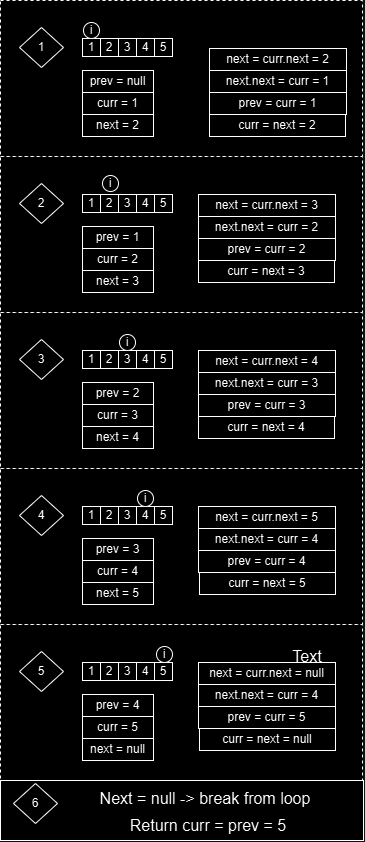

The diagram above was exported from draw.io. Its source (the exported page's mxGraphModel, read from the mxfile embedded in the PNG):
<mxGraphModel dx="1242" dy="928" grid="0" gridSize="10" guides="1" tooltips="1" connect="1" arrows="1" fold="1" page="0" pageScale="1" pageWidth="827" pageHeight="1169" math="0" shadow="0">
  <root>
    <mxCell id="0" />
    <mxCell id="1" parent="0" />
    <mxCell id="TksWgibG2KMTKg8mL5Kv-32" value="" style="rounded=0;whiteSpace=wrap;html=1;dashed=1;" vertex="1" parent="1">
      <mxGeometry x="-197" y="-1" width="362" height="156" as="geometry" />
    </mxCell>
    <mxCell id="TksWgibG2KMTKg8mL5Kv-1" value="1" style="whiteSpace=wrap;html=1;aspect=fixed;" vertex="1" parent="1">
      <mxGeometry x="-115" y="37" width="18" height="18" as="geometry" />
    </mxCell>
    <mxCell id="TksWgibG2KMTKg8mL5Kv-2" value="2" style="whiteSpace=wrap;html=1;aspect=fixed;" vertex="1" parent="1">
      <mxGeometry x="-97" y="37" width="18" height="18" as="geometry" />
    </mxCell>
    <mxCell id="TksWgibG2KMTKg8mL5Kv-3" value="3" style="whiteSpace=wrap;html=1;aspect=fixed;" vertex="1" parent="1">
      <mxGeometry x="-79" y="37" width="18" height="18" as="geometry" />
    </mxCell>
    <mxCell id="TksWgibG2KMTKg8mL5Kv-4" value="4" style="whiteSpace=wrap;html=1;aspect=fixed;" vertex="1" parent="1">
      <mxGeometry x="-61" y="37" width="18" height="18" as="geometry" />
    </mxCell>
    <mxCell id="TksWgibG2KMTKg8mL5Kv-5" value="5" style="whiteSpace=wrap;html=1;aspect=fixed;" vertex="1" parent="1">
      <mxGeometry x="-43" y="37" width="18" height="18" as="geometry" />
    </mxCell>
    <mxCell id="TksWgibG2KMTKg8mL5Kv-19" value="1" style="rhombus;whiteSpace=wrap;html=1;" vertex="1" parent="1">
      <mxGeometry x="-178" y="26" width="44" height="40" as="geometry" />
    </mxCell>
    <mxCell id="TksWgibG2KMTKg8mL5Kv-29" value="prev = null" style="rounded=0;whiteSpace=wrap;html=1;" vertex="1" parent="1">
      <mxGeometry x="-115" y="69" width="71" height="22" as="geometry" />
    </mxCell>
    <mxCell id="TksWgibG2KMTKg8mL5Kv-30" value="curr = 1" style="rounded=0;whiteSpace=wrap;html=1;" vertex="1" parent="1">
      <mxGeometry x="-115" y="91" width="71" height="22" as="geometry" />
    </mxCell>
    <mxCell id="TksWgibG2KMTKg8mL5Kv-31" value="next = 2" style="rounded=0;whiteSpace=wrap;html=1;" vertex="1" parent="1">
      <mxGeometry x="-115" y="113" width="71" height="22" as="geometry" />
    </mxCell>
    <mxCell id="TksWgibG2KMTKg8mL5Kv-33" value="" style="rounded=0;whiteSpace=wrap;html=1;dashed=1;" vertex="1" parent="1">
      <mxGeometry x="-197" y="155" width="362" height="156" as="geometry" />
    </mxCell>
    <mxCell id="TksWgibG2KMTKg8mL5Kv-34" value="1" style="whiteSpace=wrap;html=1;aspect=fixed;" vertex="1" parent="1">
      <mxGeometry x="-115" y="193" width="18" height="18" as="geometry" />
    </mxCell>
    <mxCell id="TksWgibG2KMTKg8mL5Kv-35" value="2" style="whiteSpace=wrap;html=1;aspect=fixed;" vertex="1" parent="1">
      <mxGeometry x="-97" y="193" width="18" height="18" as="geometry" />
    </mxCell>
    <mxCell id="TksWgibG2KMTKg8mL5Kv-36" value="3" style="whiteSpace=wrap;html=1;aspect=fixed;" vertex="1" parent="1">
      <mxGeometry x="-79" y="193" width="18" height="18" as="geometry" />
    </mxCell>
    <mxCell id="TksWgibG2KMTKg8mL5Kv-37" value="4" style="whiteSpace=wrap;html=1;aspect=fixed;" vertex="1" parent="1">
      <mxGeometry x="-61" y="193" width="18" height="18" as="geometry" />
    </mxCell>
    <mxCell id="TksWgibG2KMTKg8mL5Kv-38" value="5" style="whiteSpace=wrap;html=1;aspect=fixed;" vertex="1" parent="1">
      <mxGeometry x="-43" y="193" width="18" height="18" as="geometry" />
    </mxCell>
    <mxCell id="TksWgibG2KMTKg8mL5Kv-39" value="2" style="rhombus;whiteSpace=wrap;html=1;" vertex="1" parent="1">
      <mxGeometry x="-178" y="182" width="44" height="40" as="geometry" />
    </mxCell>
    <mxCell id="TksWgibG2KMTKg8mL5Kv-40" value="prev = 1" style="rounded=0;whiteSpace=wrap;html=1;" vertex="1" parent="1">
      <mxGeometry x="-115" y="225" width="71" height="22" as="geometry" />
    </mxCell>
    <mxCell id="TksWgibG2KMTKg8mL5Kv-41" value="curr = 2" style="rounded=0;whiteSpace=wrap;html=1;" vertex="1" parent="1">
      <mxGeometry x="-115" y="247" width="71" height="22" as="geometry" />
    </mxCell>
    <mxCell id="TksWgibG2KMTKg8mL5Kv-42" value="next = 3" style="rounded=0;whiteSpace=wrap;html=1;" vertex="1" parent="1">
      <mxGeometry x="-115" y="269" width="71" height="22" as="geometry" />
    </mxCell>
    <mxCell id="TksWgibG2KMTKg8mL5Kv-43" value="i" style="ellipse;whiteSpace=wrap;html=1;aspect=fixed;" vertex="1" parent="1">
      <mxGeometry x="-114" y="21" width="16" height="16" as="geometry" />
    </mxCell>
    <mxCell id="TksWgibG2KMTKg8mL5Kv-44" value="i" style="ellipse;whiteSpace=wrap;html=1;aspect=fixed;" vertex="1" parent="1">
      <mxGeometry x="-95" y="174" width="16" height="16" as="geometry" />
    </mxCell>
    <mxCell id="TksWgibG2KMTKg8mL5Kv-48" value="next = curr.next = 2" style="rounded=0;whiteSpace=wrap;html=1;" vertex="1" parent="1">
      <mxGeometry x="12" y="47" width="137" height="22" as="geometry" />
    </mxCell>
    <mxCell id="TksWgibG2KMTKg8mL5Kv-49" value="curr = next = 2" style="rounded=0;whiteSpace=wrap;html=1;" vertex="1" parent="1">
      <mxGeometry x="12" y="113" width="136" height="22" as="geometry" />
    </mxCell>
    <mxCell id="TksWgibG2KMTKg8mL5Kv-51" value="next.next = curr = 1" style="rounded=0;whiteSpace=wrap;html=1;" vertex="1" parent="1">
      <mxGeometry x="12" y="69" width="137" height="22" as="geometry" />
    </mxCell>
    <mxCell id="TksWgibG2KMTKg8mL5Kv-53" value="prev = curr = 1" style="rounded=0;whiteSpace=wrap;html=1;" vertex="1" parent="1">
      <mxGeometry x="12" y="91" width="137" height="22" as="geometry" />
    </mxCell>
    <mxCell id="TksWgibG2KMTKg8mL5Kv-54" value="next = curr.next = 3" style="rounded=0;whiteSpace=wrap;html=1;" vertex="1" parent="1">
      <mxGeometry x="1" y="193" width="137" height="22" as="geometry" />
    </mxCell>
    <mxCell id="TksWgibG2KMTKg8mL5Kv-55" value="curr = next = 3" style="rounded=0;whiteSpace=wrap;html=1;" vertex="1" parent="1">
      <mxGeometry x="1" y="259" width="136" height="22" as="geometry" />
    </mxCell>
    <mxCell id="TksWgibG2KMTKg8mL5Kv-56" value="next.next = curr = 2" style="rounded=0;whiteSpace=wrap;html=1;" vertex="1" parent="1">
      <mxGeometry x="1" y="215" width="137" height="22" as="geometry" />
    </mxCell>
    <mxCell id="TksWgibG2KMTKg8mL5Kv-57" value="prev = curr = 2" style="rounded=0;whiteSpace=wrap;html=1;" vertex="1" parent="1">
      <mxGeometry x="1" y="237" width="137" height="22" as="geometry" />
    </mxCell>
    <mxCell id="TksWgibG2KMTKg8mL5Kv-58" value="" style="rounded=0;whiteSpace=wrap;html=1;dashed=1;" vertex="1" parent="1">
      <mxGeometry x="-197" y="311" width="362" height="156" as="geometry" />
    </mxCell>
    <mxCell id="TksWgibG2KMTKg8mL5Kv-59" value="1" style="whiteSpace=wrap;html=1;aspect=fixed;" vertex="1" parent="1">
      <mxGeometry x="-115" y="349" width="18" height="18" as="geometry" />
    </mxCell>
    <mxCell id="TksWgibG2KMTKg8mL5Kv-60" value="2" style="whiteSpace=wrap;html=1;aspect=fixed;" vertex="1" parent="1">
      <mxGeometry x="-97" y="349" width="18" height="18" as="geometry" />
    </mxCell>
    <mxCell id="TksWgibG2KMTKg8mL5Kv-61" value="3" style="whiteSpace=wrap;html=1;aspect=fixed;" vertex="1" parent="1">
      <mxGeometry x="-79" y="349" width="18" height="18" as="geometry" />
    </mxCell>
    <mxCell id="TksWgibG2KMTKg8mL5Kv-62" value="4" style="whiteSpace=wrap;html=1;aspect=fixed;" vertex="1" parent="1">
      <mxGeometry x="-61" y="349" width="18" height="18" as="geometry" />
    </mxCell>
    <mxCell id="TksWgibG2KMTKg8mL5Kv-63" value="5" style="whiteSpace=wrap;html=1;aspect=fixed;" vertex="1" parent="1">
      <mxGeometry x="-43" y="349" width="18" height="18" as="geometry" />
    </mxCell>
    <mxCell id="TksWgibG2KMTKg8mL5Kv-64" value="3" style="rhombus;whiteSpace=wrap;html=1;" vertex="1" parent="1">
      <mxGeometry x="-178" y="338" width="44" height="40" as="geometry" />
    </mxCell>
    <mxCell id="TksWgibG2KMTKg8mL5Kv-65" value="prev = 2" style="rounded=0;whiteSpace=wrap;html=1;" vertex="1" parent="1">
      <mxGeometry x="-115" y="381" width="71" height="22" as="geometry" />
    </mxCell>
    <mxCell id="TksWgibG2KMTKg8mL5Kv-66" value="curr = 3" style="rounded=0;whiteSpace=wrap;html=1;" vertex="1" parent="1">
      <mxGeometry x="-115" y="403" width="71" height="22" as="geometry" />
    </mxCell>
    <mxCell id="TksWgibG2KMTKg8mL5Kv-67" value="next = 4" style="rounded=0;whiteSpace=wrap;html=1;" vertex="1" parent="1">
      <mxGeometry x="-115" y="425" width="71" height="22" as="geometry" />
    </mxCell>
    <mxCell id="TksWgibG2KMTKg8mL5Kv-68" value="i" style="ellipse;whiteSpace=wrap;html=1;aspect=fixed;" vertex="1" parent="1">
      <mxGeometry x="-78" y="333" width="16" height="16" as="geometry" />
    </mxCell>
    <mxCell id="TksWgibG2KMTKg8mL5Kv-69" value="next = curr.next = 4" style="rounded=0;whiteSpace=wrap;html=1;" vertex="1" parent="1">
      <mxGeometry x="1" y="349" width="137" height="22" as="geometry" />
    </mxCell>
    <mxCell id="TksWgibG2KMTKg8mL5Kv-70" value="curr = next = 4" style="rounded=0;whiteSpace=wrap;html=1;" vertex="1" parent="1">
      <mxGeometry x="1" y="415" width="136" height="22" as="geometry" />
    </mxCell>
    <mxCell id="TksWgibG2KMTKg8mL5Kv-71" value="next.next = curr = 3" style="rounded=0;whiteSpace=wrap;html=1;" vertex="1" parent="1">
      <mxGeometry x="1" y="371" width="137" height="22" as="geometry" />
    </mxCell>
    <mxCell id="TksWgibG2KMTKg8mL5Kv-72" value="prev = curr = 3" style="rounded=0;whiteSpace=wrap;html=1;" vertex="1" parent="1">
      <mxGeometry x="1" y="393" width="137" height="22" as="geometry" />
    </mxCell>
    <mxCell id="TksWgibG2KMTKg8mL5Kv-73" value="" style="rounded=0;whiteSpace=wrap;html=1;dashed=1;" vertex="1" parent="1">
      <mxGeometry x="-197" y="467" width="362" height="156" as="geometry" />
    </mxCell>
    <mxCell id="TksWgibG2KMTKg8mL5Kv-74" value="1" style="whiteSpace=wrap;html=1;aspect=fixed;" vertex="1" parent="1">
      <mxGeometry x="-115" y="505" width="18" height="18" as="geometry" />
    </mxCell>
    <mxCell id="TksWgibG2KMTKg8mL5Kv-75" value="2" style="whiteSpace=wrap;html=1;aspect=fixed;" vertex="1" parent="1">
      <mxGeometry x="-97" y="505" width="18" height="18" as="geometry" />
    </mxCell>
    <mxCell id="TksWgibG2KMTKg8mL5Kv-76" value="3" style="whiteSpace=wrap;html=1;aspect=fixed;" vertex="1" parent="1">
      <mxGeometry x="-79" y="505" width="18" height="18" as="geometry" />
    </mxCell>
    <mxCell id="TksWgibG2KMTKg8mL5Kv-77" value="4" style="whiteSpace=wrap;html=1;aspect=fixed;" vertex="1" parent="1">
      <mxGeometry x="-61" y="505" width="18" height="18" as="geometry" />
    </mxCell>
    <mxCell id="TksWgibG2KMTKg8mL5Kv-78" value="5" style="whiteSpace=wrap;html=1;aspect=fixed;" vertex="1" parent="1">
      <mxGeometry x="-43" y="505" width="18" height="18" as="geometry" />
    </mxCell>
    <mxCell id="TksWgibG2KMTKg8mL5Kv-79" value="4" style="rhombus;whiteSpace=wrap;html=1;" vertex="1" parent="1">
      <mxGeometry x="-178" y="494" width="44" height="40" as="geometry" />
    </mxCell>
    <mxCell id="TksWgibG2KMTKg8mL5Kv-80" value="prev = 3" style="rounded=0;whiteSpace=wrap;html=1;" vertex="1" parent="1">
      <mxGeometry x="-115" y="537" width="71" height="22" as="geometry" />
    </mxCell>
    <mxCell id="TksWgibG2KMTKg8mL5Kv-81" value="curr = 4" style="rounded=0;whiteSpace=wrap;html=1;" vertex="1" parent="1">
      <mxGeometry x="-115" y="559" width="71" height="22" as="geometry" />
    </mxCell>
    <mxCell id="TksWgibG2KMTKg8mL5Kv-82" value="next = 5" style="rounded=0;whiteSpace=wrap;html=1;" vertex="1" parent="1">
      <mxGeometry x="-115" y="581" width="71" height="22" as="geometry" />
    </mxCell>
    <mxCell id="TksWgibG2KMTKg8mL5Kv-83" value="i" style="ellipse;whiteSpace=wrap;html=1;aspect=fixed;" vertex="1" parent="1">
      <mxGeometry x="-60" y="489" width="16" height="16" as="geometry" />
    </mxCell>
    <mxCell id="TksWgibG2KMTKg8mL5Kv-84" value="next = curr.next = 5" style="rounded=0;whiteSpace=wrap;html=1;" vertex="1" parent="1">
      <mxGeometry x="1" y="505" width="137" height="22" as="geometry" />
    </mxCell>
    <mxCell id="TksWgibG2KMTKg8mL5Kv-85" value="curr = next = 5" style="rounded=0;whiteSpace=wrap;html=1;" vertex="1" parent="1">
      <mxGeometry x="2" y="571" width="136" height="22" as="geometry" />
    </mxCell>
    <mxCell id="TksWgibG2KMTKg8mL5Kv-86" value="next.next = curr = 4" style="rounded=0;whiteSpace=wrap;html=1;" vertex="1" parent="1">
      <mxGeometry x="1" y="527" width="137" height="22" as="geometry" />
    </mxCell>
    <mxCell id="TksWgibG2KMTKg8mL5Kv-87" value="prev = curr = 4" style="rounded=0;whiteSpace=wrap;html=1;" vertex="1" parent="1">
      <mxGeometry x="1" y="549" width="137" height="22" as="geometry" />
    </mxCell>
    <mxCell id="TksWgibG2KMTKg8mL5Kv-88" value="" style="rounded=0;whiteSpace=wrap;html=1;dashed=1;" vertex="1" parent="1">
      <mxGeometry x="-197" y="623" width="362" height="156" as="geometry" />
    </mxCell>
    <mxCell id="TksWgibG2KMTKg8mL5Kv-89" value="1" style="whiteSpace=wrap;html=1;aspect=fixed;" vertex="1" parent="1">
      <mxGeometry x="-115" y="661" width="18" height="18" as="geometry" />
    </mxCell>
    <mxCell id="TksWgibG2KMTKg8mL5Kv-90" value="2" style="whiteSpace=wrap;html=1;aspect=fixed;" vertex="1" parent="1">
      <mxGeometry x="-97" y="661" width="18" height="18" as="geometry" />
    </mxCell>
    <mxCell id="TksWgibG2KMTKg8mL5Kv-91" value="3" style="whiteSpace=wrap;html=1;aspect=fixed;" vertex="1" parent="1">
      <mxGeometry x="-79" y="661" width="18" height="18" as="geometry" />
    </mxCell>
    <mxCell id="TksWgibG2KMTKg8mL5Kv-92" value="4" style="whiteSpace=wrap;html=1;aspect=fixed;" vertex="1" parent="1">
      <mxGeometry x="-61" y="661" width="18" height="18" as="geometry" />
    </mxCell>
    <mxCell id="TksWgibG2KMTKg8mL5Kv-93" value="5" style="whiteSpace=wrap;html=1;aspect=fixed;" vertex="1" parent="1">
      <mxGeometry x="-43" y="661" width="18" height="18" as="geometry" />
    </mxCell>
    <mxCell id="TksWgibG2KMTKg8mL5Kv-94" value="5" style="rhombus;whiteSpace=wrap;html=1;" vertex="1" parent="1">
      <mxGeometry x="-178" y="650" width="44" height="40" as="geometry" />
    </mxCell>
    <mxCell id="TksWgibG2KMTKg8mL5Kv-95" value="prev = 4" style="rounded=0;whiteSpace=wrap;html=1;" vertex="1" parent="1">
      <mxGeometry x="-115" y="693" width="71" height="22" as="geometry" />
    </mxCell>
    <mxCell id="TksWgibG2KMTKg8mL5Kv-96" value="curr = 5" style="rounded=0;whiteSpace=wrap;html=1;" vertex="1" parent="1">
      <mxGeometry x="-115" y="715" width="71" height="22" as="geometry" />
    </mxCell>
    <mxCell id="TksWgibG2KMTKg8mL5Kv-97" value="next = null" style="rounded=0;whiteSpace=wrap;html=1;" vertex="1" parent="1">
      <mxGeometry x="-115" y="737" width="71" height="22" as="geometry" />
    </mxCell>
    <mxCell id="TksWgibG2KMTKg8mL5Kv-98" value="i" style="ellipse;whiteSpace=wrap;html=1;aspect=fixed;" vertex="1" parent="1">
      <mxGeometry x="-41" y="645" width="16" height="16" as="geometry" />
    </mxCell>
    <mxCell id="TksWgibG2KMTKg8mL5Kv-99" value="next = curr.next = null" style="rounded=0;whiteSpace=wrap;html=1;" vertex="1" parent="1">
      <mxGeometry x="1" y="661" width="137" height="22" as="geometry" />
    </mxCell>
    <mxCell id="TksWgibG2KMTKg8mL5Kv-100" value="curr = next = null" style="rounded=0;whiteSpace=wrap;html=1;" vertex="1" parent="1">
      <mxGeometry x="2" y="727" width="136" height="22" as="geometry" />
    </mxCell>
    <mxCell id="TksWgibG2KMTKg8mL5Kv-101" value="next.next = curr = 4" style="rounded=0;whiteSpace=wrap;html=1;" vertex="1" parent="1">
      <mxGeometry x="1" y="683" width="137" height="22" as="geometry" />
    </mxCell>
    <mxCell id="TksWgibG2KMTKg8mL5Kv-102" value="prev = curr = 5" style="rounded=0;whiteSpace=wrap;html=1;" vertex="1" parent="1">
      <mxGeometry x="1" y="705" width="137" height="22" as="geometry" />
    </mxCell>
    <mxCell id="TksWgibG2KMTKg8mL5Kv-103" value="" style="rounded=0;whiteSpace=wrap;html=1;" vertex="1" parent="1">
      <mxGeometry x="-197" y="779" width="363" height="60" as="geometry" />
    </mxCell>
    <mxCell id="TksWgibG2KMTKg8mL5Kv-104" value="6" style="rhombus;whiteSpace=wrap;html=1;" vertex="1" parent="1">
      <mxGeometry x="-184" y="782" width="44" height="40" as="geometry" />
    </mxCell>
    <mxCell id="TksWgibG2KMTKg8mL5Kv-105" value="Text" style="text;html=1;align=center;verticalAlign=middle;whiteSpace=wrap;rounded=0;fontSize=16;" vertex="1" parent="1">
      <mxGeometry x="80" y="640" width="60" height="30" as="geometry" />
    </mxCell>
    <mxCell id="TksWgibG2KMTKg8mL5Kv-106" value="Next = null -&amp;gt; break from loop" style="text;html=1;align=center;verticalAlign=middle;whiteSpace=wrap;rounded=0;fontSize=16;" vertex="1" parent="1">
      <mxGeometry x="-114" y="782" width="244" height="30" as="geometry" />
    </mxCell>
    <mxCell id="TksWgibG2KMTKg8mL5Kv-108" value="Return curr = prev = 5" style="text;html=1;align=center;verticalAlign=middle;whiteSpace=wrap;rounded=0;fontSize=16;" vertex="1" parent="1">
      <mxGeometry x="-93" y="809" width="208" height="30" as="geometry" />
    </mxCell>
  </root>
</mxGraphModel>